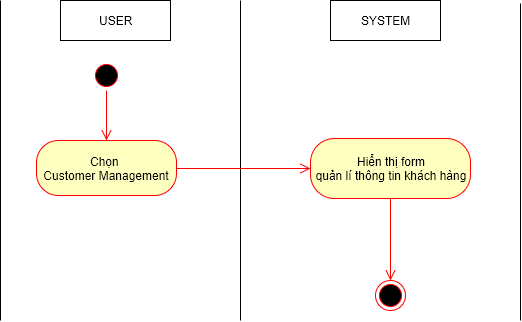

The diagram above was exported from draw.io. Its source (the exported page's mxGraphModel, read from the mxfile embedded in the PNG):
<mxGraphModel dx="1112" dy="546" grid="1" gridSize="10" guides="1" tooltips="1" connect="1" arrows="1" fold="1" page="1" pageScale="1" pageWidth="826" pageHeight="1169" background="#ffffff" math="0" shadow="0">
  <root>
    <mxCell id="0" />
    <mxCell id="1" parent="0" />
    <mxCell id="509f2e2d5f3fb2f4-6" value="USER" style="html=1;" parent="1" vertex="1">
      <mxGeometry x="100" y="40" width="110" height="40" as="geometry" />
    </mxCell>
    <mxCell id="509f2e2d5f3fb2f4-8" value="SYSTEM" style="html=1;" parent="1" vertex="1">
      <mxGeometry x="370" y="40" width="110" height="40" as="geometry" />
    </mxCell>
    <mxCell id="509f2e2d5f3fb2f4-12" value="" style="endArrow=none;html=1;" parent="1" edge="1">
      <mxGeometry relative="1" as="geometry">
        <mxPoint x="280" y="360" as="sourcePoint" />
        <mxPoint x="280" y="40" as="targetPoint" />
      </mxGeometry>
    </mxCell>
    <mxCell id="509f2e2d5f3fb2f4-15" value="" style="endArrow=none;html=1;" parent="1" edge="1">
      <mxGeometry x="560" y="43" as="geometry">
        <mxPoint x="560" y="360" as="sourcePoint" />
        <mxPoint x="560" y="43" as="targetPoint" />
      </mxGeometry>
    </mxCell>
    <mxCell id="509f2e2d5f3fb2f4-18" value="" style="ellipse;html=1;shape=startState;fillColor=#000000;strokeColor=#ff0000;" parent="1" vertex="1">
      <mxGeometry x="131" y="100" width="30" height="30" as="geometry" />
    </mxCell>
    <mxCell id="509f2e2d5f3fb2f4-20" value="Chọn&amp;nbsp;&lt;div&gt;Customer Management&lt;/div&gt;" style="rounded=1;whiteSpace=wrap;html=1;arcSize=40;fillColor=#ffffc0;strokeColor=#ff0000;" parent="1" vertex="1">
      <mxGeometry x="76" y="180" width="140" height="55" as="geometry" />
    </mxCell>
    <mxCell id="509f2e2d5f3fb2f4-29" value="" style="html=1;align=left;verticalAlign=top;endArrow=open;endSize=8;strokeColor=#ff0000;entryX=0;entryY=0.5;exitX=1;exitY=0.5;" parent="1" source="509f2e2d5f3fb2f4-20" target="509f2e2d5f3fb2f4-35" edge="1">
      <mxGeometry x="154" y="338" as="geometry">
        <mxPoint x="340" y="423" as="targetPoint" />
        <mxPoint x="154" y="370" as="sourcePoint" />
        <mxPoint as="offset" />
      </mxGeometry>
    </mxCell>
    <mxCell id="509f2e2d5f3fb2f4-35" value="Hiển thị form&lt;div&gt;quản lí thông tin khách hàng&lt;/div&gt;" style="rounded=1;whiteSpace=wrap;html=1;arcSize=40;fillColor=#ffffc0;strokeColor=#ff0000;" parent="1" vertex="1">
      <mxGeometry x="350" y="178" width="160" height="60" as="geometry" />
    </mxCell>
    <mxCell id="509f2e2d5f3fb2f4-40" value="" style="ellipse;html=1;shape=endState;fillColor=#000000;strokeColor=#ff0000;" parent="1" vertex="1">
      <mxGeometry x="415" y="320" width="30" height="30" as="geometry" />
    </mxCell>
    <mxCell id="509f2e2d5f3fb2f4-41" value="" style="endArrow=none;html=1;" parent="1" edge="1">
      <mxGeometry x="40" y="40" as="geometry">
        <mxPoint x="40" y="360" as="sourcePoint" />
        <mxPoint x="40" y="40" as="targetPoint" />
      </mxGeometry>
    </mxCell>
    <mxCell id="1f18c2f25de16f76-17" value="" style="html=1;align=left;verticalAlign=top;endArrow=open;endSize=8;strokeColor=#ff0000;entryX=0.5;entryY=0;" parent="1" source="509f2e2d5f3fb2f4-18" target="509f2e2d5f3fb2f4-20" edge="1">
      <mxGeometry x="164" y="348" as="geometry">
        <mxPoint x="330" y="333" as="targetPoint" />
        <mxPoint x="146" y="120" as="sourcePoint" />
        <mxPoint as="offset" />
      </mxGeometry>
    </mxCell>
    <mxCell id="21" value="" style="html=1;align=left;verticalAlign=top;endArrow=open;endSize=8;strokeColor=#ff0000;entryX=0.5;entryY=0;exitX=0.5;exitY=1;" edge="1" parent="1" source="509f2e2d5f3fb2f4-35" target="509f2e2d5f3fb2f4-40">
      <mxGeometry x="164" y="348" as="geometry">
        <mxPoint x="360" y="218" as="targetPoint" />
        <mxPoint x="226" y="218" as="sourcePoint" />
        <mxPoint as="offset" />
      </mxGeometry>
    </mxCell>
  </root>
</mxGraphModel>